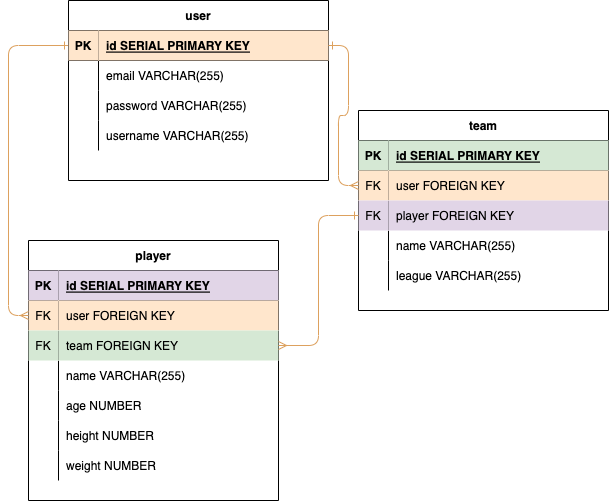

The diagram above was exported from draw.io. Its source (the exported page's mxGraphModel, read from the mxfile embedded in the PNG):
<mxGraphModel dx="661" dy="796" grid="1" gridSize="10" guides="1" tooltips="1" connect="1" arrows="1" fold="1" page="1" pageScale="1" pageWidth="1200" pageHeight="1600" math="0" shadow="0">
  <root>
    <mxCell id="0" />
    <mxCell id="1" parent="0" />
    <mxCell id="s4j3ZcVAIJ87JeY-KLF7-1" value="player" style="shape=table;startSize=30;container=1;collapsible=1;childLayout=tableLayout;fixedRows=1;rowLines=0;fontStyle=1;align=center;resizeLast=1;" parent="1" vertex="1">
      <mxGeometry x="260" y="390" width="250" height="260" as="geometry" />
    </mxCell>
    <mxCell id="s4j3ZcVAIJ87JeY-KLF7-2" value="" style="shape=tableRow;horizontal=0;startSize=0;swimlaneHead=0;swimlaneBody=0;fillColor=none;collapsible=0;dropTarget=0;points=[[0,0.5],[1,0.5]];portConstraint=eastwest;top=0;left=0;right=0;bottom=1;" parent="s4j3ZcVAIJ87JeY-KLF7-1" vertex="1">
      <mxGeometry y="30" width="250" height="30" as="geometry" />
    </mxCell>
    <mxCell id="s4j3ZcVAIJ87JeY-KLF7-3" value="PK" style="shape=partialRectangle;connectable=0;fillColor=#e1d5e7;top=0;left=0;bottom=0;right=0;fontStyle=1;overflow=hidden;strokeColor=#9673a6;" parent="s4j3ZcVAIJ87JeY-KLF7-2" vertex="1">
      <mxGeometry width="30" height="30" as="geometry">
        <mxRectangle width="30" height="30" as="alternateBounds" />
      </mxGeometry>
    </mxCell>
    <mxCell id="s4j3ZcVAIJ87JeY-KLF7-4" value="id SERIAL PRIMARY KEY" style="shape=partialRectangle;connectable=0;fillColor=#e1d5e7;top=0;left=0;bottom=0;right=0;align=left;spacingLeft=6;fontStyle=5;overflow=hidden;strokeColor=#9673a6;" parent="s4j3ZcVAIJ87JeY-KLF7-2" vertex="1">
      <mxGeometry x="30" width="220" height="30" as="geometry">
        <mxRectangle width="220" height="30" as="alternateBounds" />
      </mxGeometry>
    </mxCell>
    <mxCell id="s4j3ZcVAIJ87JeY-KLF7-8" value="" style="shape=tableRow;horizontal=0;startSize=0;swimlaneHead=0;swimlaneBody=0;fillColor=none;collapsible=0;dropTarget=0;points=[[0,0.5],[1,0.5]];portConstraint=eastwest;top=0;left=0;right=0;bottom=0;" parent="s4j3ZcVAIJ87JeY-KLF7-1" vertex="1">
      <mxGeometry y="60" width="250" height="30" as="geometry" />
    </mxCell>
    <mxCell id="s4j3ZcVAIJ87JeY-KLF7-9" value="FK" style="shape=partialRectangle;connectable=0;fillColor=#ffe6cc;top=0;left=0;bottom=0;right=0;editable=1;overflow=hidden;strokeColor=#d79b00;" parent="s4j3ZcVAIJ87JeY-KLF7-8" vertex="1">
      <mxGeometry width="30" height="30" as="geometry">
        <mxRectangle width="30" height="30" as="alternateBounds" />
      </mxGeometry>
    </mxCell>
    <mxCell id="s4j3ZcVAIJ87JeY-KLF7-10" value="user FOREIGN KEY" style="shape=partialRectangle;connectable=0;fillColor=#ffe6cc;top=0;left=0;bottom=0;right=0;align=left;spacingLeft=6;overflow=hidden;strokeColor=#d79b00;" parent="s4j3ZcVAIJ87JeY-KLF7-8" vertex="1">
      <mxGeometry x="30" width="220" height="30" as="geometry">
        <mxRectangle width="220" height="30" as="alternateBounds" />
      </mxGeometry>
    </mxCell>
    <mxCell id="OERYaFuV7ttJtpNejpwI-17" value="" style="shape=tableRow;horizontal=0;startSize=0;swimlaneHead=0;swimlaneBody=0;fillColor=none;collapsible=0;dropTarget=0;points=[[0,0.5],[1,0.5]];portConstraint=eastwest;top=0;left=0;right=0;bottom=0;" parent="s4j3ZcVAIJ87JeY-KLF7-1" vertex="1">
      <mxGeometry y="90" width="250" height="30" as="geometry" />
    </mxCell>
    <mxCell id="OERYaFuV7ttJtpNejpwI-18" value="FK" style="shape=partialRectangle;connectable=0;fillColor=#d5e8d4;top=0;left=0;bottom=0;right=0;editable=1;overflow=hidden;strokeColor=#82b366;" parent="OERYaFuV7ttJtpNejpwI-17" vertex="1">
      <mxGeometry width="30" height="30" as="geometry">
        <mxRectangle width="30" height="30" as="alternateBounds" />
      </mxGeometry>
    </mxCell>
    <mxCell id="OERYaFuV7ttJtpNejpwI-19" value="team FOREIGN KEY" style="shape=partialRectangle;connectable=0;fillColor=#d5e8d4;top=0;left=0;bottom=0;right=0;align=left;spacingLeft=6;overflow=hidden;strokeColor=#82b366;" parent="OERYaFuV7ttJtpNejpwI-17" vertex="1">
      <mxGeometry x="30" width="220" height="30" as="geometry">
        <mxRectangle width="220" height="30" as="alternateBounds" />
      </mxGeometry>
    </mxCell>
    <mxCell id="15atP_wOds084R-H5zy2-1" value="" style="shape=tableRow;horizontal=0;startSize=0;swimlaneHead=0;swimlaneBody=0;fillColor=none;collapsible=0;dropTarget=0;points=[[0,0.5],[1,0.5]];portConstraint=eastwest;top=0;left=0;right=0;bottom=0;" vertex="1" parent="s4j3ZcVAIJ87JeY-KLF7-1">
      <mxGeometry y="120" width="250" height="30" as="geometry" />
    </mxCell>
    <mxCell id="15atP_wOds084R-H5zy2-2" value="" style="shape=partialRectangle;connectable=0;fillColor=none;top=0;left=0;bottom=0;right=0;editable=1;overflow=hidden;" vertex="1" parent="15atP_wOds084R-H5zy2-1">
      <mxGeometry width="30" height="30" as="geometry">
        <mxRectangle width="30" height="30" as="alternateBounds" />
      </mxGeometry>
    </mxCell>
    <mxCell id="15atP_wOds084R-H5zy2-3" value="name VARCHAR(255)" style="shape=partialRectangle;connectable=0;fillColor=none;top=0;left=0;bottom=0;right=0;align=left;spacingLeft=6;overflow=hidden;" vertex="1" parent="15atP_wOds084R-H5zy2-1">
      <mxGeometry x="30" width="220" height="30" as="geometry">
        <mxRectangle width="220" height="30" as="alternateBounds" />
      </mxGeometry>
    </mxCell>
    <mxCell id="15atP_wOds084R-H5zy2-7" value="" style="shape=tableRow;horizontal=0;startSize=0;swimlaneHead=0;swimlaneBody=0;fillColor=none;collapsible=0;dropTarget=0;points=[[0,0.5],[1,0.5]];portConstraint=eastwest;top=0;left=0;right=0;bottom=0;" vertex="1" parent="s4j3ZcVAIJ87JeY-KLF7-1">
      <mxGeometry y="150" width="250" height="30" as="geometry" />
    </mxCell>
    <mxCell id="15atP_wOds084R-H5zy2-8" value="" style="shape=partialRectangle;connectable=0;fillColor=none;top=0;left=0;bottom=0;right=0;editable=1;overflow=hidden;" vertex="1" parent="15atP_wOds084R-H5zy2-7">
      <mxGeometry width="30" height="30" as="geometry">
        <mxRectangle width="30" height="30" as="alternateBounds" />
      </mxGeometry>
    </mxCell>
    <mxCell id="15atP_wOds084R-H5zy2-9" value="age NUMBER" style="shape=partialRectangle;connectable=0;fillColor=none;top=0;left=0;bottom=0;right=0;align=left;spacingLeft=6;overflow=hidden;" vertex="1" parent="15atP_wOds084R-H5zy2-7">
      <mxGeometry x="30" width="220" height="30" as="geometry">
        <mxRectangle width="220" height="30" as="alternateBounds" />
      </mxGeometry>
    </mxCell>
    <mxCell id="15atP_wOds084R-H5zy2-10" value="" style="shape=tableRow;horizontal=0;startSize=0;swimlaneHead=0;swimlaneBody=0;fillColor=none;collapsible=0;dropTarget=0;points=[[0,0.5],[1,0.5]];portConstraint=eastwest;top=0;left=0;right=0;bottom=0;" vertex="1" parent="s4j3ZcVAIJ87JeY-KLF7-1">
      <mxGeometry y="180" width="250" height="30" as="geometry" />
    </mxCell>
    <mxCell id="15atP_wOds084R-H5zy2-11" value="" style="shape=partialRectangle;connectable=0;fillColor=none;top=0;left=0;bottom=0;right=0;editable=1;overflow=hidden;" vertex="1" parent="15atP_wOds084R-H5zy2-10">
      <mxGeometry width="30" height="30" as="geometry">
        <mxRectangle width="30" height="30" as="alternateBounds" />
      </mxGeometry>
    </mxCell>
    <mxCell id="15atP_wOds084R-H5zy2-12" value="height NUMBER" style="shape=partialRectangle;connectable=0;fillColor=none;top=0;left=0;bottom=0;right=0;align=left;spacingLeft=6;overflow=hidden;" vertex="1" parent="15atP_wOds084R-H5zy2-10">
      <mxGeometry x="30" width="220" height="30" as="geometry">
        <mxRectangle width="220" height="30" as="alternateBounds" />
      </mxGeometry>
    </mxCell>
    <mxCell id="s4j3ZcVAIJ87JeY-KLF7-11" value="" style="shape=tableRow;horizontal=0;startSize=0;swimlaneHead=0;swimlaneBody=0;fillColor=none;collapsible=0;dropTarget=0;points=[[0,0.5],[1,0.5]];portConstraint=eastwest;top=0;left=0;right=0;bottom=0;" parent="s4j3ZcVAIJ87JeY-KLF7-1" vertex="1">
      <mxGeometry y="210" width="250" height="30" as="geometry" />
    </mxCell>
    <mxCell id="s4j3ZcVAIJ87JeY-KLF7-12" value="" style="shape=partialRectangle;connectable=0;fillColor=none;top=0;left=0;bottom=0;right=0;editable=1;overflow=hidden;" parent="s4j3ZcVAIJ87JeY-KLF7-11" vertex="1">
      <mxGeometry width="30" height="30" as="geometry">
        <mxRectangle width="30" height="30" as="alternateBounds" />
      </mxGeometry>
    </mxCell>
    <mxCell id="s4j3ZcVAIJ87JeY-KLF7-13" value="weight NUMBER" style="shape=partialRectangle;connectable=0;fillColor=none;top=0;left=0;bottom=0;right=0;align=left;spacingLeft=6;overflow=hidden;" parent="s4j3ZcVAIJ87JeY-KLF7-11" vertex="1">
      <mxGeometry x="30" width="220" height="30" as="geometry">
        <mxRectangle width="220" height="30" as="alternateBounds" />
      </mxGeometry>
    </mxCell>
    <mxCell id="15atP_wOds084R-H5zy2-13" style="edgeStyle=orthogonalEdgeStyle;rounded=1;sketch=0;orthogonalLoop=1;jettySize=auto;html=1;exitX=0;exitY=0.25;exitDx=0;exitDy=0;entryX=0;entryY=0.5;entryDx=0;entryDy=0;fontColor=#FEFAE0;strokeColor=#DDA15E;fillColor=#BC6C25;startArrow=ERone;startFill=0;endArrow=ERmany;endFill=0;" edge="1" parent="1" source="OERYaFuV7ttJtpNejpwI-1" target="s4j3ZcVAIJ87JeY-KLF7-8">
      <mxGeometry relative="1" as="geometry" />
    </mxCell>
    <mxCell id="OERYaFuV7ttJtpNejpwI-1" value="user" style="shape=table;startSize=30;container=1;collapsible=1;childLayout=tableLayout;fixedRows=1;rowLines=0;fontStyle=1;align=center;resizeLast=1;" parent="1" vertex="1">
      <mxGeometry x="300" y="150" width="260" height="180" as="geometry" />
    </mxCell>
    <mxCell id="OERYaFuV7ttJtpNejpwI-2" value="" style="shape=tableRow;horizontal=0;startSize=0;swimlaneHead=0;swimlaneBody=0;fillColor=none;collapsible=0;dropTarget=0;points=[[0,0.5],[1,0.5]];portConstraint=eastwest;top=0;left=0;right=0;bottom=1;" parent="OERYaFuV7ttJtpNejpwI-1" vertex="1">
      <mxGeometry y="30" width="260" height="30" as="geometry" />
    </mxCell>
    <mxCell id="OERYaFuV7ttJtpNejpwI-3" value="PK" style="shape=partialRectangle;connectable=0;fillColor=#ffe6cc;top=0;left=0;bottom=0;right=0;fontStyle=1;overflow=hidden;strokeColor=#d79b00;" parent="OERYaFuV7ttJtpNejpwI-2" vertex="1">
      <mxGeometry width="30" height="30" as="geometry">
        <mxRectangle width="30" height="30" as="alternateBounds" />
      </mxGeometry>
    </mxCell>
    <mxCell id="OERYaFuV7ttJtpNejpwI-4" value="id SERIAL PRIMARY KEY" style="shape=partialRectangle;connectable=0;fillColor=#ffe6cc;top=0;left=0;bottom=0;right=0;align=left;spacingLeft=6;fontStyle=5;overflow=hidden;strokeColor=#d79b00;" parent="OERYaFuV7ttJtpNejpwI-2" vertex="1">
      <mxGeometry x="30" width="230" height="30" as="geometry">
        <mxRectangle width="230" height="30" as="alternateBounds" />
      </mxGeometry>
    </mxCell>
    <mxCell id="OERYaFuV7ttJtpNejpwI-8" value="" style="shape=tableRow;horizontal=0;startSize=0;swimlaneHead=0;swimlaneBody=0;fillColor=none;collapsible=0;dropTarget=0;points=[[0,0.5],[1,0.5]];portConstraint=eastwest;top=0;left=0;right=0;bottom=0;" parent="OERYaFuV7ttJtpNejpwI-1" vertex="1">
      <mxGeometry y="60" width="260" height="30" as="geometry" />
    </mxCell>
    <mxCell id="OERYaFuV7ttJtpNejpwI-9" value="" style="shape=partialRectangle;connectable=0;fillColor=none;top=0;left=0;bottom=0;right=0;editable=1;overflow=hidden;" parent="OERYaFuV7ttJtpNejpwI-8" vertex="1">
      <mxGeometry width="30" height="30" as="geometry">
        <mxRectangle width="30" height="30" as="alternateBounds" />
      </mxGeometry>
    </mxCell>
    <mxCell id="OERYaFuV7ttJtpNejpwI-10" value="email VARCHAR(255)" style="shape=partialRectangle;connectable=0;fillColor=none;top=0;left=0;bottom=0;right=0;align=left;spacingLeft=6;overflow=hidden;" parent="OERYaFuV7ttJtpNejpwI-8" vertex="1">
      <mxGeometry x="30" width="230" height="30" as="geometry">
        <mxRectangle width="230" height="30" as="alternateBounds" />
      </mxGeometry>
    </mxCell>
    <mxCell id="OERYaFuV7ttJtpNejpwI-14" value="" style="shape=tableRow;horizontal=0;startSize=0;swimlaneHead=0;swimlaneBody=0;fillColor=none;collapsible=0;dropTarget=0;points=[[0,0.5],[1,0.5]];portConstraint=eastwest;top=0;left=0;right=0;bottom=0;" parent="OERYaFuV7ttJtpNejpwI-1" vertex="1">
      <mxGeometry y="90" width="260" height="30" as="geometry" />
    </mxCell>
    <mxCell id="OERYaFuV7ttJtpNejpwI-15" value="" style="shape=partialRectangle;connectable=0;fillColor=none;top=0;left=0;bottom=0;right=0;editable=1;overflow=hidden;" parent="OERYaFuV7ttJtpNejpwI-14" vertex="1">
      <mxGeometry width="30" height="30" as="geometry">
        <mxRectangle width="30" height="30" as="alternateBounds" />
      </mxGeometry>
    </mxCell>
    <mxCell id="OERYaFuV7ttJtpNejpwI-16" value="password VARCHAR(255)" style="shape=partialRectangle;connectable=0;fillColor=none;top=0;left=0;bottom=0;right=0;align=left;spacingLeft=6;overflow=hidden;" parent="OERYaFuV7ttJtpNejpwI-14" vertex="1">
      <mxGeometry x="30" width="230" height="30" as="geometry">
        <mxRectangle width="230" height="30" as="alternateBounds" />
      </mxGeometry>
    </mxCell>
    <mxCell id="OERYaFuV7ttJtpNejpwI-11" value="" style="shape=tableRow;horizontal=0;startSize=0;swimlaneHead=0;swimlaneBody=0;fillColor=none;collapsible=0;dropTarget=0;points=[[0,0.5],[1,0.5]];portConstraint=eastwest;top=0;left=0;right=0;bottom=0;" parent="OERYaFuV7ttJtpNejpwI-1" vertex="1">
      <mxGeometry y="120" width="260" height="30" as="geometry" />
    </mxCell>
    <mxCell id="OERYaFuV7ttJtpNejpwI-12" value="" style="shape=partialRectangle;connectable=0;fillColor=none;top=0;left=0;bottom=0;right=0;editable=1;overflow=hidden;" parent="OERYaFuV7ttJtpNejpwI-11" vertex="1">
      <mxGeometry width="30" height="30" as="geometry">
        <mxRectangle width="30" height="30" as="alternateBounds" />
      </mxGeometry>
    </mxCell>
    <mxCell id="OERYaFuV7ttJtpNejpwI-13" value="username VARCHAR(255)" style="shape=partialRectangle;connectable=0;fillColor=none;top=0;left=0;bottom=0;right=0;align=left;spacingLeft=6;overflow=hidden;" parent="OERYaFuV7ttJtpNejpwI-11" vertex="1">
      <mxGeometry x="30" width="230" height="30" as="geometry">
        <mxRectangle width="230" height="30" as="alternateBounds" />
      </mxGeometry>
    </mxCell>
    <mxCell id="OERYaFuV7ttJtpNejpwI-20" value="team" style="shape=table;startSize=30;container=1;collapsible=1;childLayout=tableLayout;fixedRows=1;rowLines=0;fontStyle=1;align=center;resizeLast=1;" parent="1" vertex="1">
      <mxGeometry x="590" y="260" width="250" height="200" as="geometry" />
    </mxCell>
    <mxCell id="OERYaFuV7ttJtpNejpwI-21" value="" style="shape=tableRow;horizontal=0;startSize=0;swimlaneHead=0;swimlaneBody=0;fillColor=none;collapsible=0;dropTarget=0;points=[[0,0.5],[1,0.5]];portConstraint=eastwest;top=0;left=0;right=0;bottom=1;" parent="OERYaFuV7ttJtpNejpwI-20" vertex="1">
      <mxGeometry y="30" width="250" height="30" as="geometry" />
    </mxCell>
    <mxCell id="OERYaFuV7ttJtpNejpwI-22" value="PK" style="shape=partialRectangle;connectable=0;fillColor=#d5e8d4;top=0;left=0;bottom=0;right=0;fontStyle=1;overflow=hidden;strokeColor=#82b366;" parent="OERYaFuV7ttJtpNejpwI-21" vertex="1">
      <mxGeometry width="30" height="30" as="geometry">
        <mxRectangle width="30" height="30" as="alternateBounds" />
      </mxGeometry>
    </mxCell>
    <mxCell id="OERYaFuV7ttJtpNejpwI-23" value="id SERIAL PRIMARY KEY" style="shape=partialRectangle;connectable=0;fillColor=#d5e8d4;top=0;left=0;bottom=0;right=0;align=left;spacingLeft=6;fontStyle=5;overflow=hidden;strokeColor=#82b366;" parent="OERYaFuV7ttJtpNejpwI-21" vertex="1">
      <mxGeometry x="30" width="220" height="30" as="geometry">
        <mxRectangle width="220" height="30" as="alternateBounds" />
      </mxGeometry>
    </mxCell>
    <mxCell id="OERYaFuV7ttJtpNejpwI-24" value="" style="shape=tableRow;horizontal=0;startSize=0;swimlaneHead=0;swimlaneBody=0;fillColor=none;collapsible=0;dropTarget=0;points=[[0,0.5],[1,0.5]];portConstraint=eastwest;top=0;left=0;right=0;bottom=0;" parent="OERYaFuV7ttJtpNejpwI-20" vertex="1">
      <mxGeometry y="60" width="250" height="30" as="geometry" />
    </mxCell>
    <mxCell id="OERYaFuV7ttJtpNejpwI-25" value="FK" style="shape=partialRectangle;connectable=0;fillColor=#ffe6cc;top=0;left=0;bottom=0;right=0;editable=1;overflow=hidden;strokeColor=#d79b00;" parent="OERYaFuV7ttJtpNejpwI-24" vertex="1">
      <mxGeometry width="30" height="30" as="geometry">
        <mxRectangle width="30" height="30" as="alternateBounds" />
      </mxGeometry>
    </mxCell>
    <mxCell id="OERYaFuV7ttJtpNejpwI-26" value="user FOREIGN KEY" style="shape=partialRectangle;connectable=0;fillColor=#ffe6cc;top=0;left=0;bottom=0;right=0;align=left;spacingLeft=6;overflow=hidden;strokeColor=#d79b00;" parent="OERYaFuV7ttJtpNejpwI-24" vertex="1">
      <mxGeometry x="30" width="220" height="30" as="geometry">
        <mxRectangle width="220" height="30" as="alternateBounds" />
      </mxGeometry>
    </mxCell>
    <mxCell id="OERYaFuV7ttJtpNejpwI-27" value="" style="shape=tableRow;horizontal=0;startSize=0;swimlaneHead=0;swimlaneBody=0;fillColor=none;collapsible=0;dropTarget=0;points=[[0,0.5],[1,0.5]];portConstraint=eastwest;top=0;left=0;right=0;bottom=0;" parent="OERYaFuV7ttJtpNejpwI-20" vertex="1">
      <mxGeometry y="90" width="250" height="30" as="geometry" />
    </mxCell>
    <mxCell id="OERYaFuV7ttJtpNejpwI-28" value="FK" style="shape=partialRectangle;connectable=0;fillColor=#e1d5e7;top=0;left=0;bottom=0;right=0;editable=1;overflow=hidden;strokeColor=#9673a6;" parent="OERYaFuV7ttJtpNejpwI-27" vertex="1">
      <mxGeometry width="30" height="30" as="geometry">
        <mxRectangle width="30" height="30" as="alternateBounds" />
      </mxGeometry>
    </mxCell>
    <mxCell id="OERYaFuV7ttJtpNejpwI-29" value="player FOREIGN KEY" style="shape=partialRectangle;connectable=0;fillColor=#e1d5e7;top=0;left=0;bottom=0;right=0;align=left;spacingLeft=6;overflow=hidden;strokeColor=#9673a6;" parent="OERYaFuV7ttJtpNejpwI-27" vertex="1">
      <mxGeometry x="30" width="220" height="30" as="geometry">
        <mxRectangle width="220" height="30" as="alternateBounds" />
      </mxGeometry>
    </mxCell>
    <mxCell id="15atP_wOds084R-H5zy2-4" value="" style="shape=tableRow;horizontal=0;startSize=0;swimlaneHead=0;swimlaneBody=0;fillColor=none;collapsible=0;dropTarget=0;points=[[0,0.5],[1,0.5]];portConstraint=eastwest;top=0;left=0;right=0;bottom=0;" vertex="1" parent="OERYaFuV7ttJtpNejpwI-20">
      <mxGeometry y="120" width="250" height="30" as="geometry" />
    </mxCell>
    <mxCell id="15atP_wOds084R-H5zy2-5" value="" style="shape=partialRectangle;connectable=0;fillColor=none;top=0;left=0;bottom=0;right=0;editable=1;overflow=hidden;" vertex="1" parent="15atP_wOds084R-H5zy2-4">
      <mxGeometry width="30" height="30" as="geometry">
        <mxRectangle width="30" height="30" as="alternateBounds" />
      </mxGeometry>
    </mxCell>
    <mxCell id="15atP_wOds084R-H5zy2-6" value="name VARCHAR(255)" style="shape=partialRectangle;connectable=0;fillColor=none;top=0;left=0;bottom=0;right=0;align=left;spacingLeft=6;overflow=hidden;" vertex="1" parent="15atP_wOds084R-H5zy2-4">
      <mxGeometry x="30" width="220" height="30" as="geometry">
        <mxRectangle width="220" height="30" as="alternateBounds" />
      </mxGeometry>
    </mxCell>
    <mxCell id="OERYaFuV7ttJtpNejpwI-30" value="" style="shape=tableRow;horizontal=0;startSize=0;swimlaneHead=0;swimlaneBody=0;fillColor=none;collapsible=0;dropTarget=0;points=[[0,0.5],[1,0.5]];portConstraint=eastwest;top=0;left=0;right=0;bottom=0;" parent="OERYaFuV7ttJtpNejpwI-20" vertex="1">
      <mxGeometry y="150" width="250" height="30" as="geometry" />
    </mxCell>
    <mxCell id="OERYaFuV7ttJtpNejpwI-31" value="" style="shape=partialRectangle;connectable=0;fillColor=none;top=0;left=0;bottom=0;right=0;editable=1;overflow=hidden;" parent="OERYaFuV7ttJtpNejpwI-30" vertex="1">
      <mxGeometry width="30" height="30" as="geometry">
        <mxRectangle width="30" height="30" as="alternateBounds" />
      </mxGeometry>
    </mxCell>
    <mxCell id="OERYaFuV7ttJtpNejpwI-32" value="league VARCHAR(255)" style="shape=partialRectangle;connectable=0;fillColor=none;top=0;left=0;bottom=0;right=0;align=left;spacingLeft=6;overflow=hidden;" parent="OERYaFuV7ttJtpNejpwI-30" vertex="1">
      <mxGeometry x="30" width="220" height="30" as="geometry">
        <mxRectangle width="220" height="30" as="alternateBounds" />
      </mxGeometry>
    </mxCell>
    <mxCell id="15atP_wOds084R-H5zy2-14" style="edgeStyle=orthogonalEdgeStyle;rounded=1;sketch=0;orthogonalLoop=1;jettySize=auto;html=1;entryX=0;entryY=0.5;entryDx=0;entryDy=0;fontColor=#FEFAE0;startArrow=ERmany;startFill=0;endArrow=ERone;endFill=0;strokeColor=#DDA15E;fillColor=#BC6C25;" edge="1" parent="1" source="OERYaFuV7ttJtpNejpwI-17" target="OERYaFuV7ttJtpNejpwI-27">
      <mxGeometry relative="1" as="geometry" />
    </mxCell>
    <mxCell id="15atP_wOds084R-H5zy2-15" style="edgeStyle=orthogonalEdgeStyle;rounded=1;sketch=0;orthogonalLoop=1;jettySize=auto;html=1;exitX=1;exitY=0.5;exitDx=0;exitDy=0;entryX=0;entryY=0.5;entryDx=0;entryDy=0;fontColor=#FEFAE0;startArrow=ERone;startFill=0;endArrow=ERmany;endFill=0;strokeColor=#DDA15E;fillColor=#BC6C25;" edge="1" parent="1" source="OERYaFuV7ttJtpNejpwI-2" target="OERYaFuV7ttJtpNejpwI-24">
      <mxGeometry relative="1" as="geometry" />
    </mxCell>
  </root>
</mxGraphModel>